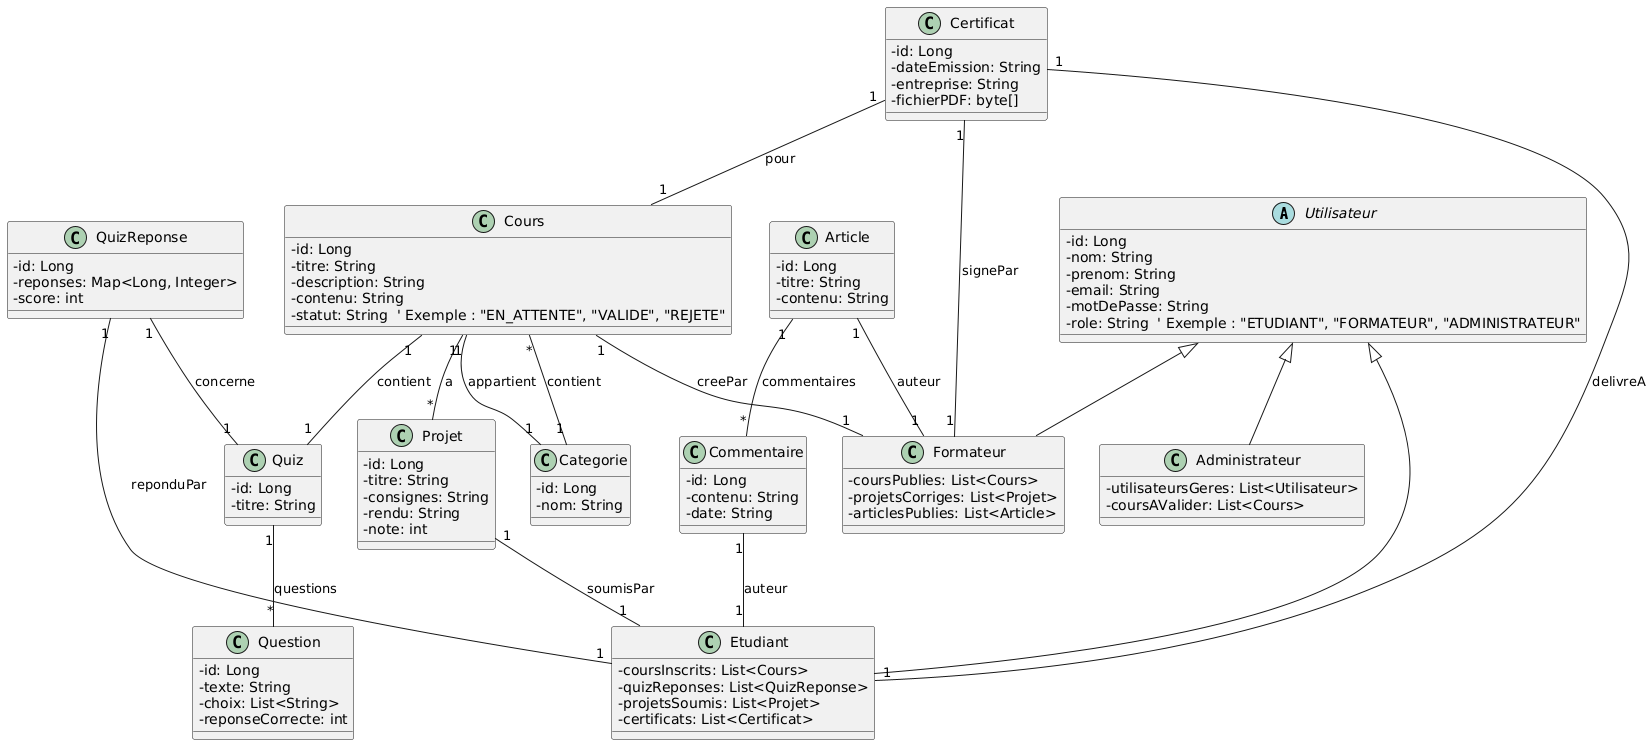

The diagram above was rendered by PlantUML. Its source (embedded in the PNG):
@startuml
skinparam classAttributeIconSize 0

' Classe de base utilisateur
abstract class Utilisateur {
  - id: Long
  - nom: String
  - prenom: String
  - email: String
  - motDePasse: String
  - role: String  ' Exemple : "ETUDIANT", "FORMATEUR", "ADMINISTRATEUR"
}

class Etudiant {
  - coursInscrits: List<Cours>
  - quizReponses: List<QuizReponse>
  - projetsSoumis: List<Projet>
  - certificats: List<Certificat>
}

class Formateur {
  - coursPublies: List<Cours>
  - projetsCorriges: List<Projet>
  - articlesPublies: List<Article>
}

class Administrateur {
  - utilisateursGeres: List<Utilisateur>
  - coursAValider: List<Cours>
}

Utilisateur <|-- Etudiant
Utilisateur <|-- Formateur
Utilisateur <|-- Administrateur

' Cours et sa catégorie
class Cours {
  - id: Long
  - titre: String
  - description: String
  - contenu: String
  - statut: String  ' Exemple : "EN_ATTENTE", "VALIDE", "REJETE"
}

class Categorie {
  - id: Long
  - nom: String
}

Categorie "1" -- "*" Cours : contient
Cours "1" -- "1" Formateur : creePar
Cours "1" -- "*" Projet : a
Cours "1" -- "1" Quiz : contient
Cours "1" -- "1" Categorie : appartient

' Quiz et questions
class Quiz {
  - id: Long
  - titre: String
}

class Question {
  - id: Long
  - texte: String
  - choix: List<String>
  - reponseCorrecte: int
}

Quiz "1" -- "*" Question : questions

class QuizReponse {
  - id: Long
  - reponses: Map<Long, Integer>
  - score: int
}

QuizReponse "1" -- "1" Etudiant : reponduPar
QuizReponse "1" -- "1" Quiz : concerne

' Projet
class Projet {
  - id: Long
  - titre: String
  - consignes: String
  - rendu: String
  - note: int
}

Projet "1" -- "1" Etudiant : soumisPar

' Certificat
class Certificat {
  - id: Long
  - dateEmission: String
  - entreprise: String
  - fichierPDF: byte[]
}

Certificat "1" -- "1" Etudiant : delivreA
Certificat "1" -- "1" Cours : pour
Certificat "1" -- "1" Formateur : signePar

' Blog / Articles / Commentaires
class Article {
  - id: Long
  - titre: String
  - contenu: String
}

class Commentaire {
  - id: Long
  - contenu: String
  - date: String
}

Article "1" -- "*" Commentaire : commentaires
Article "1" -- "1" Formateur : auteur
Commentaire "1" -- "1" Etudiant : auteur
@enduml